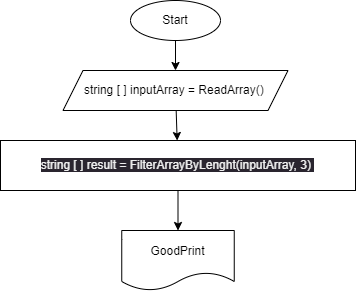

The diagram above was exported from draw.io. Its source (the exported page's mxGraphModel, read from the mxfile embedded in the PNG):
<mxGraphModel dx="791" dy="282" grid="1" gridSize="10" guides="1" tooltips="1" connect="1" arrows="1" fold="1" page="1" pageScale="1" pageWidth="850" pageHeight="1100" math="0" shadow="0">
  <root>
    <mxCell id="0" />
    <mxCell id="1" parent="0" />
    <mxCell id="4" value="" style="edgeStyle=none;html=1;" edge="1" parent="1" source="2" target="3">
      <mxGeometry relative="1" as="geometry" />
    </mxCell>
    <mxCell id="2" value="Start" style="ellipse;whiteSpace=wrap;html=1;" vertex="1" parent="1">
      <mxGeometry x="200" y="40" width="90" height="40" as="geometry" />
    </mxCell>
    <mxCell id="6" value="" style="edgeStyle=none;html=1;" edge="1" parent="1" source="3" target="5">
      <mxGeometry relative="1" as="geometry" />
    </mxCell>
    <mxCell id="3" value="string [ ] inputArray = ReadArray()&amp;nbsp;" style="shape=parallelogram;perimeter=parallelogramPerimeter;whiteSpace=wrap;html=1;fixedSize=1;" vertex="1" parent="1">
      <mxGeometry x="132.5" y="110" width="225" height="40" as="geometry" />
    </mxCell>
    <mxCell id="8" value="" style="edgeStyle=none;html=1;" edge="1" parent="1" source="5" target="7">
      <mxGeometry relative="1" as="geometry" />
    </mxCell>
    <mxCell id="5" value="&lt;span style=&quot;color: rgb(240, 240, 240); font-family: Helvetica; font-size: 12px; font-style: normal; font-variant-ligatures: normal; font-variant-caps: normal; font-weight: 400; letter-spacing: normal; orphans: 2; text-align: center; text-indent: 0px; text-transform: none; widows: 2; word-spacing: 0px; -webkit-text-stroke-width: 0px; background-color: rgb(42, 37, 47); text-decoration-thickness: initial; text-decoration-style: initial; text-decoration-color: initial; float: none; display: inline !important;&quot;&gt;string [ ] result = FilterArrayByLenght(inputArray, 3)&amp;nbsp;&lt;/span&gt;" style="whiteSpace=wrap;html=1;" vertex="1" parent="1">
      <mxGeometry x="70" y="180" width="355" height="50" as="geometry" />
    </mxCell>
    <mxCell id="7" value="GoodPrint" style="shape=document;whiteSpace=wrap;html=1;boundedLbl=1;" vertex="1" parent="1">
      <mxGeometry x="191.25" y="270" width="112.5" height="60" as="geometry" />
    </mxCell>
  </root>
</mxGraphModel>